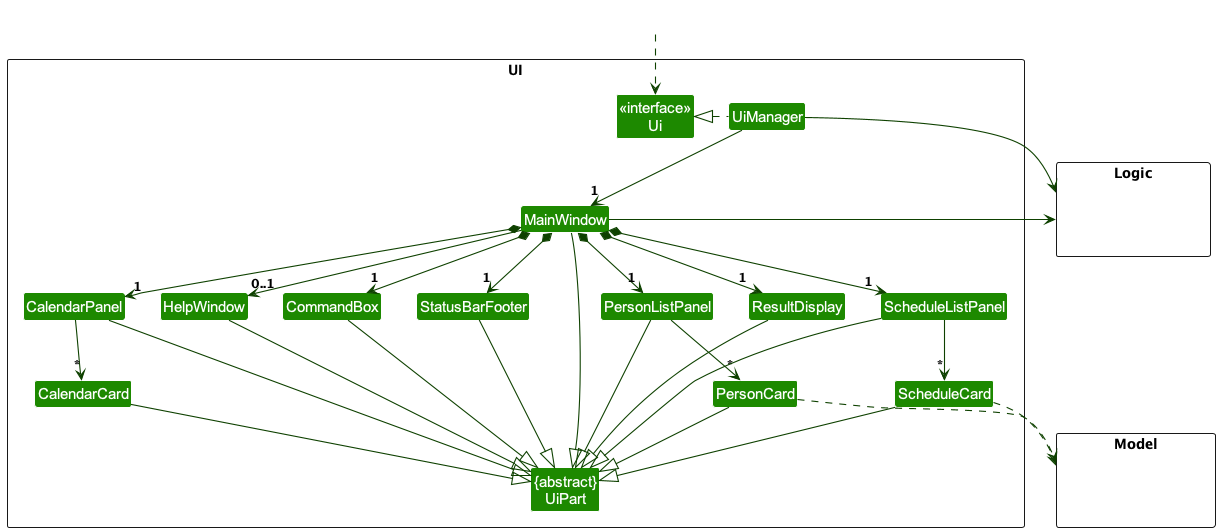

The diagram above was rendered by PlantUML. Its source (embedded in the PNG):
@startuml
!include style.puml
skinparam arrowThickness 1.1
skinparam arrowColor UI_COLOR_T4
skinparam classBackgroundColor UI_COLOR

package UI <<Rectangle>>{
Class "<<interface>>\nUi" as Ui
Class "{abstract}\nUiPart" as UiPart
Class UiManager
Class MainWindow
Class HelpWindow
Class ResultDisplay
Class PersonListPanel
Class PersonCard
Class ScheduleListPanel
Class ScheduleCard
Class CalendarPanel
Class CalendarCard
Class StatusBarFooter
Class CommandBox
}

package Model <<Rectangle>> {
Class HiddenModel #FFFFFF
}

package Logic <<Rectangle>> {
Class HiddenLogic #FFFFFF
}

Class HiddenOutside #FFFFFF
HiddenOutside ..> Ui

UiManager .left.|> Ui
UiManager -down-> "1" MainWindow
MainWindow *-down->  "1" CommandBox
MainWindow *-down-> "1" ResultDisplay
MainWindow *-down-> "1" PersonListPanel
MainWindow *-down-> "1" ScheduleListPanel
MainWindow *-down-> "1" CalendarPanel
MainWindow *-down-> "1" StatusBarFooter
MainWindow --> "0..1" HelpWindow

PersonListPanel -down-> "*" PersonCard

ScheduleListPanel -down-> "*" ScheduleCard

CalendarPanel -down-> "*" CalendarCard

MainWindow -left-|> UiPart

ResultDisplay --|> UiPart
CommandBox --|> UiPart
PersonListPanel --|> UiPart
PersonCard --|> UiPart
ScheduleListPanel --|> UiPart
ScheduleCard --|> UiPart
CalendarPanel --|> UiPart
CalendarCard --|> UiPart
StatusBarFooter --|> UiPart
HelpWindow --|> UiPart

PersonCard ..> Model
ScheduleCard ..> Model
UiManager -right-> Logic
MainWindow -left-> Logic

CalendarPanel -[hidden]left- ScheduleListPanel
ScheduleListPanel -[hidden]left- PersonListPanel
PersonListPanel -[hidden]left- HelpWindow
HelpWindow -[hidden]left- CommandBox
CommandBox -[hidden]left- ResultDisplay
ResultDisplay -[hidden]left- StatusBarFooter

MainWindow -[hidden]-|> UiPart
@enduml